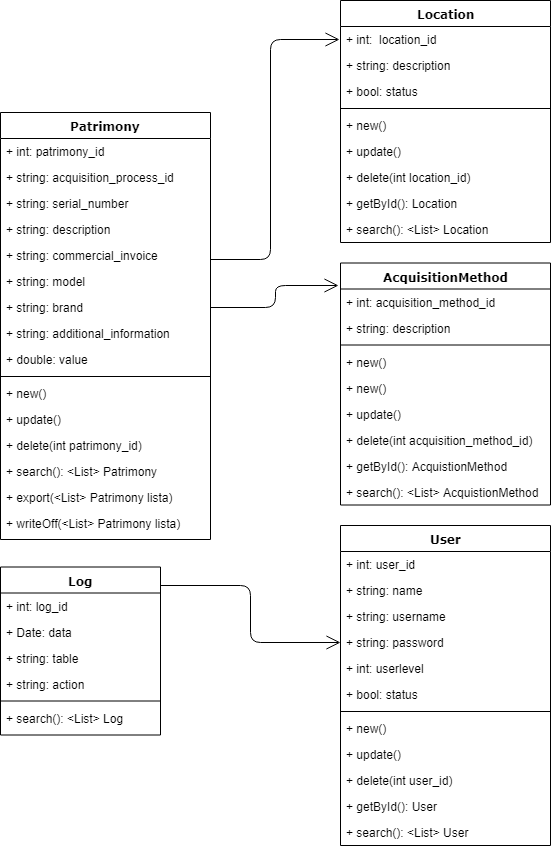

The diagram above was exported from draw.io. Its source (the exported page's mxGraphModel, read from the mxfile embedded in the PNG):
<mxGraphModel dx="1394" dy="1565" grid="1" gridSize="10" guides="1" tooltips="1" connect="1" arrows="1" fold="1" page="1" pageScale="1" pageWidth="1100" pageHeight="850" background="#ffffff" math="0" shadow="0">
  <root>
    <mxCell id="0" />
    <mxCell id="1" parent="0" />
    <mxCell id="78961159f06e98e8-17" value="Patrimony" style="swimlane;html=1;fontStyle=1;align=center;verticalAlign=top;childLayout=stackLayout;horizontal=1;startSize=26;horizontalStack=0;resizeParent=1;resizeLast=0;collapsible=1;marginBottom=0;swimlaneFillColor=#ffffff;rounded=0;shadow=0;comic=0;labelBackgroundColor=none;strokeColor=#000000;strokeWidth=1;fillColor=none;fontFamily=Verdana;fontSize=12;fontColor=#000000;" parent="1" vertex="1">
      <mxGeometry x="90" y="83" width="210" height="427" as="geometry" />
    </mxCell>
    <mxCell id="78961159f06e98e8-21" value="+ int: patrimony_id" style="text;html=1;strokeColor=none;fillColor=none;align=left;verticalAlign=top;spacingLeft=4;spacingRight=4;whiteSpace=wrap;overflow=hidden;rotatable=0;points=[[0,0.5],[1,0.5]];portConstraint=eastwest;" parent="78961159f06e98e8-17" vertex="1">
      <mxGeometry y="26" width="210" height="26" as="geometry" />
    </mxCell>
    <mxCell id="78961159f06e98e8-23" value="+ string: acquisition_process_id" style="text;html=1;strokeColor=none;fillColor=none;align=left;verticalAlign=top;spacingLeft=4;spacingRight=4;whiteSpace=wrap;overflow=hidden;rotatable=0;points=[[0,0.5],[1,0.5]];portConstraint=eastwest;" parent="78961159f06e98e8-17" vertex="1">
      <mxGeometry y="52" width="210" height="26" as="geometry" />
    </mxCell>
    <mxCell id="DbT0QO-EuUWWUGtRBNxC-56" value="+ string: serial_number" style="text;html=1;strokeColor=none;fillColor=none;align=left;verticalAlign=top;spacingLeft=4;spacingRight=4;whiteSpace=wrap;overflow=hidden;rotatable=0;points=[[0,0.5],[1,0.5]];portConstraint=eastwest;" parent="78961159f06e98e8-17" vertex="1">
      <mxGeometry y="78" width="210" height="26" as="geometry" />
    </mxCell>
    <mxCell id="78961159f06e98e8-25" value="+ string: description" style="text;html=1;strokeColor=none;fillColor=none;align=left;verticalAlign=top;spacingLeft=4;spacingRight=4;whiteSpace=wrap;overflow=hidden;rotatable=0;points=[[0,0.5],[1,0.5]];portConstraint=eastwest;" parent="78961159f06e98e8-17" vertex="1">
      <mxGeometry y="104" width="210" height="26" as="geometry" />
    </mxCell>
    <mxCell id="78961159f06e98e8-26" value="+ string: commercial_invoice" style="text;html=1;strokeColor=none;fillColor=none;align=left;verticalAlign=top;spacingLeft=4;spacingRight=4;whiteSpace=wrap;overflow=hidden;rotatable=0;points=[[0,0.5],[1,0.5]];portConstraint=eastwest;" parent="78961159f06e98e8-17" vertex="1">
      <mxGeometry y="130" width="210" height="26" as="geometry" />
    </mxCell>
    <mxCell id="DbT0QO-EuUWWUGtRBNxC-58" value="+ string: model" style="text;html=1;strokeColor=none;fillColor=none;align=left;verticalAlign=top;spacingLeft=4;spacingRight=4;whiteSpace=wrap;overflow=hidden;rotatable=0;points=[[0,0.5],[1,0.5]];portConstraint=eastwest;" parent="78961159f06e98e8-17" vertex="1">
      <mxGeometry y="156" width="210" height="26" as="geometry" />
    </mxCell>
    <mxCell id="78961159f06e98e8-24" value="+ string: brand" style="text;html=1;strokeColor=none;fillColor=none;align=left;verticalAlign=top;spacingLeft=4;spacingRight=4;whiteSpace=wrap;overflow=hidden;rotatable=0;points=[[0,0.5],[1,0.5]];portConstraint=eastwest;" parent="78961159f06e98e8-17" vertex="1">
      <mxGeometry y="182" width="210" height="26" as="geometry" />
    </mxCell>
    <mxCell id="DbT0QO-EuUWWUGtRBNxC-60" value="+ string:&amp;nbsp;&lt;span&gt;additional_information&lt;/span&gt;" style="text;html=1;strokeColor=none;fillColor=none;align=left;verticalAlign=top;spacingLeft=4;spacingRight=4;whiteSpace=wrap;overflow=hidden;rotatable=0;points=[[0,0.5],[1,0.5]];portConstraint=eastwest;" parent="78961159f06e98e8-17" vertex="1">
      <mxGeometry y="208" width="210" height="26" as="geometry" />
    </mxCell>
    <mxCell id="DbT0QO-EuUWWUGtRBNxC-57" value="+ double: value" style="text;html=1;strokeColor=none;fillColor=none;align=left;verticalAlign=top;spacingLeft=4;spacingRight=4;whiteSpace=wrap;overflow=hidden;rotatable=0;points=[[0,0.5],[1,0.5]];portConstraint=eastwest;" parent="78961159f06e98e8-17" vertex="1">
      <mxGeometry y="234" width="210" height="26" as="geometry" />
    </mxCell>
    <mxCell id="78961159f06e98e8-19" value="" style="line;html=1;strokeWidth=1;fillColor=none;align=left;verticalAlign=middle;spacingTop=-1;spacingLeft=3;spacingRight=3;rotatable=0;labelPosition=right;points=[];portConstraint=eastwest;" parent="78961159f06e98e8-17" vertex="1">
      <mxGeometry y="260" width="210" height="8" as="geometry" />
    </mxCell>
    <mxCell id="DbT0QO-EuUWWUGtRBNxC-12" value="+ new()" style="text;html=1;strokeColor=none;fillColor=none;align=left;verticalAlign=top;spacingLeft=4;spacingRight=4;whiteSpace=wrap;overflow=hidden;rotatable=0;points=[[0,0.5],[1,0.5]];portConstraint=eastwest;" parent="78961159f06e98e8-17" vertex="1">
      <mxGeometry y="268" width="210" height="26" as="geometry" />
    </mxCell>
    <mxCell id="DbT0QO-EuUWWUGtRBNxC-13" value="+ update()" style="text;html=1;strokeColor=none;fillColor=none;align=left;verticalAlign=top;spacingLeft=4;spacingRight=4;whiteSpace=wrap;overflow=hidden;rotatable=0;points=[[0,0.5],[1,0.5]];portConstraint=eastwest;" parent="78961159f06e98e8-17" vertex="1">
      <mxGeometry y="294" width="210" height="26" as="geometry" />
    </mxCell>
    <mxCell id="DbT0QO-EuUWWUGtRBNxC-14" value="+ delete(int patrimony_id)" style="text;html=1;strokeColor=none;fillColor=none;align=left;verticalAlign=top;spacingLeft=4;spacingRight=4;whiteSpace=wrap;overflow=hidden;rotatable=0;points=[[0,0.5],[1,0.5]];portConstraint=eastwest;" parent="78961159f06e98e8-17" vertex="1">
      <mxGeometry y="320" width="210" height="26" as="geometry" />
    </mxCell>
    <mxCell id="DbT0QO-EuUWWUGtRBNxC-15" value="+ search(): &amp;lt;List&amp;gt; Patrimony" style="text;html=1;strokeColor=none;fillColor=none;align=left;verticalAlign=top;spacingLeft=4;spacingRight=4;whiteSpace=wrap;overflow=hidden;rotatable=0;points=[[0,0.5],[1,0.5]];portConstraint=eastwest;" parent="78961159f06e98e8-17" vertex="1">
      <mxGeometry y="346" width="210" height="26" as="geometry" />
    </mxCell>
    <mxCell id="DbT0QO-EuUWWUGtRBNxC-63" value="+ export(&amp;lt;List&amp;gt; Patrimony lista)" style="text;html=1;strokeColor=none;fillColor=none;align=left;verticalAlign=top;spacingLeft=4;spacingRight=4;whiteSpace=wrap;overflow=hidden;rotatable=0;points=[[0,0.5],[1,0.5]];portConstraint=eastwest;" parent="78961159f06e98e8-17" vertex="1">
      <mxGeometry y="372" width="210" height="26" as="geometry" />
    </mxCell>
    <mxCell id="DbT0QO-EuUWWUGtRBNxC-46" value="+ writeOff(&amp;lt;List&amp;gt; Patrimony lista)" style="text;html=1;strokeColor=none;fillColor=none;align=left;verticalAlign=top;spacingLeft=4;spacingRight=4;whiteSpace=wrap;overflow=hidden;rotatable=0;points=[[0,0.5],[1,0.5]];portConstraint=eastwest;" parent="78961159f06e98e8-17" vertex="1">
      <mxGeometry y="398" width="210" height="26" as="geometry" />
    </mxCell>
    <mxCell id="78961159f06e98e8-30" value="Location" style="swimlane;html=1;fontStyle=1;align=center;verticalAlign=top;childLayout=stackLayout;horizontal=1;startSize=26;horizontalStack=0;resizeParent=1;resizeLast=0;collapsible=1;marginBottom=0;swimlaneFillColor=#ffffff;rounded=0;shadow=0;comic=0;labelBackgroundColor=none;strokeColor=#000000;strokeWidth=1;fillColor=none;fontFamily=Verdana;fontSize=12;fontColor=#000000;" parent="1" vertex="1">
      <mxGeometry x="430" y="-29" width="210" height="242" as="geometry" />
    </mxCell>
    <mxCell id="DbT0QO-EuUWWUGtRBNxC-24" value="+ int:&amp;nbsp; location_id" style="text;html=1;strokeColor=none;fillColor=none;align=left;verticalAlign=top;spacingLeft=4;spacingRight=4;whiteSpace=wrap;overflow=hidden;rotatable=0;points=[[0,0.5],[1,0.5]];portConstraint=eastwest;" parent="78961159f06e98e8-30" vertex="1">
      <mxGeometry y="26" width="210" height="26" as="geometry" />
    </mxCell>
    <mxCell id="DbT0QO-EuUWWUGtRBNxC-25" value="+ string: description" style="text;html=1;strokeColor=none;fillColor=none;align=left;verticalAlign=top;spacingLeft=4;spacingRight=4;whiteSpace=wrap;overflow=hidden;rotatable=0;points=[[0,0.5],[1,0.5]];portConstraint=eastwest;" parent="78961159f06e98e8-30" vertex="1">
      <mxGeometry y="52" width="210" height="26" as="geometry" />
    </mxCell>
    <mxCell id="DbT0QO-EuUWWUGtRBNxC-26" value="+ bool: status" style="text;html=1;strokeColor=none;fillColor=none;align=left;verticalAlign=top;spacingLeft=4;spacingRight=4;whiteSpace=wrap;overflow=hidden;rotatable=0;points=[[0,0.5],[1,0.5]];portConstraint=eastwest;" parent="78961159f06e98e8-30" vertex="1">
      <mxGeometry y="78" width="210" height="26" as="geometry" />
    </mxCell>
    <mxCell id="78961159f06e98e8-38" value="" style="line;html=1;strokeWidth=1;fillColor=none;align=left;verticalAlign=middle;spacingTop=-1;spacingLeft=3;spacingRight=3;rotatable=0;labelPosition=right;points=[];portConstraint=eastwest;" parent="78961159f06e98e8-30" vertex="1">
      <mxGeometry y="104" width="210" height="8" as="geometry" />
    </mxCell>
    <mxCell id="78961159f06e98e8-39" value="+ new()" style="text;html=1;strokeColor=none;fillColor=none;align=left;verticalAlign=top;spacingLeft=4;spacingRight=4;whiteSpace=wrap;overflow=hidden;rotatable=0;points=[[0,0.5],[1,0.5]];portConstraint=eastwest;" parent="78961159f06e98e8-30" vertex="1">
      <mxGeometry y="112" width="210" height="26" as="geometry" />
    </mxCell>
    <mxCell id="78961159f06e98e8-40" value="+ update()" style="text;html=1;strokeColor=none;fillColor=none;align=left;verticalAlign=top;spacingLeft=4;spacingRight=4;whiteSpace=wrap;overflow=hidden;rotatable=0;points=[[0,0.5],[1,0.5]];portConstraint=eastwest;" parent="78961159f06e98e8-30" vertex="1">
      <mxGeometry y="138" width="210" height="26" as="geometry" />
    </mxCell>
    <mxCell id="78961159f06e98e8-42" value="+ delete(int location_id)&amp;nbsp;" style="text;html=1;strokeColor=none;fillColor=none;align=left;verticalAlign=top;spacingLeft=4;spacingRight=4;whiteSpace=wrap;overflow=hidden;rotatable=0;points=[[0,0.5],[1,0.5]];portConstraint=eastwest;" parent="78961159f06e98e8-30" vertex="1">
      <mxGeometry y="164" width="210" height="26" as="geometry" />
    </mxCell>
    <mxCell id="DbT0QO-EuUWWUGtRBNxC-27" value="+ getById(): Location" style="text;html=1;strokeColor=none;fillColor=none;align=left;verticalAlign=top;spacingLeft=4;spacingRight=4;whiteSpace=wrap;overflow=hidden;rotatable=0;points=[[0,0.5],[1,0.5]];portConstraint=eastwest;" parent="78961159f06e98e8-30" vertex="1">
      <mxGeometry y="190" width="210" height="26" as="geometry" />
    </mxCell>
    <mxCell id="DbT0QO-EuUWWUGtRBNxC-11" value="+ search(): &amp;lt;List&amp;gt; Location" style="text;html=1;strokeColor=none;fillColor=none;align=left;verticalAlign=top;spacingLeft=4;spacingRight=4;whiteSpace=wrap;overflow=hidden;rotatable=0;points=[[0,0.5],[1,0.5]];portConstraint=eastwest;" parent="78961159f06e98e8-30" vertex="1">
      <mxGeometry y="216" width="210" height="26" as="geometry" />
    </mxCell>
    <mxCell id="78961159f06e98e8-43" value="AcquisitionMethod" style="swimlane;html=1;fontStyle=1;align=center;verticalAlign=top;childLayout=stackLayout;horizontal=1;startSize=26;horizontalStack=0;resizeParent=1;resizeLast=0;collapsible=1;marginBottom=0;swimlaneFillColor=#ffffff;rounded=0;shadow=0;comic=0;labelBackgroundColor=none;strokeColor=#000000;strokeWidth=1;fillColor=none;fontFamily=Verdana;fontSize=12;fontColor=#000000;" parent="1" vertex="1">
      <mxGeometry x="430" y="233.5" width="210" height="242" as="geometry" />
    </mxCell>
    <mxCell id="78961159f06e98e8-44" value="+ int: acquisition_method_id" style="text;html=1;strokeColor=none;fillColor=none;align=left;verticalAlign=top;spacingLeft=4;spacingRight=4;whiteSpace=wrap;overflow=hidden;rotatable=0;points=[[0,0.5],[1,0.5]];portConstraint=eastwest;" parent="78961159f06e98e8-43" vertex="1">
      <mxGeometry y="26" width="210" height="26" as="geometry" />
    </mxCell>
    <mxCell id="78961159f06e98e8-45" value="+ string: description" style="text;html=1;strokeColor=none;fillColor=none;align=left;verticalAlign=top;spacingLeft=4;spacingRight=4;whiteSpace=wrap;overflow=hidden;rotatable=0;points=[[0,0.5],[1,0.5]];portConstraint=eastwest;" parent="78961159f06e98e8-43" vertex="1">
      <mxGeometry y="52" width="210" height="26" as="geometry" />
    </mxCell>
    <mxCell id="78961159f06e98e8-51" value="" style="line;html=1;strokeWidth=1;fillColor=none;align=left;verticalAlign=middle;spacingTop=-1;spacingLeft=3;spacingRight=3;rotatable=0;labelPosition=right;points=[];portConstraint=eastwest;" parent="78961159f06e98e8-43" vertex="1">
      <mxGeometry y="78" width="210" height="8" as="geometry" />
    </mxCell>
    <mxCell id="DbT0QO-EuUWWUGtRBNxC-64" value="+ new()" style="text;html=1;strokeColor=none;fillColor=none;align=left;verticalAlign=top;spacingLeft=4;spacingRight=4;whiteSpace=wrap;overflow=hidden;rotatable=0;points=[[0,0.5],[1,0.5]];portConstraint=eastwest;" parent="78961159f06e98e8-43" vertex="1">
      <mxGeometry y="86" width="210" height="26" as="geometry" />
    </mxCell>
    <mxCell id="DbT0QO-EuUWWUGtRBNxC-28" value="+ new()" style="text;html=1;strokeColor=none;fillColor=none;align=left;verticalAlign=top;spacingLeft=4;spacingRight=4;whiteSpace=wrap;overflow=hidden;rotatable=0;points=[[0,0.5],[1,0.5]];portConstraint=eastwest;" parent="78961159f06e98e8-43" vertex="1">
      <mxGeometry y="112" width="210" height="26" as="geometry" />
    </mxCell>
    <mxCell id="DbT0QO-EuUWWUGtRBNxC-29" value="+ update()" style="text;html=1;strokeColor=none;fillColor=none;align=left;verticalAlign=top;spacingLeft=4;spacingRight=4;whiteSpace=wrap;overflow=hidden;rotatable=0;points=[[0,0.5],[1,0.5]];portConstraint=eastwest;" parent="78961159f06e98e8-43" vertex="1">
      <mxGeometry y="138" width="210" height="26" as="geometry" />
    </mxCell>
    <mxCell id="DbT0QO-EuUWWUGtRBNxC-30" value="+ delete(int acquisition_method_id)&amp;nbsp;" style="text;html=1;strokeColor=none;fillColor=none;align=left;verticalAlign=top;spacingLeft=4;spacingRight=4;whiteSpace=wrap;overflow=hidden;rotatable=0;points=[[0,0.5],[1,0.5]];portConstraint=eastwest;" parent="78961159f06e98e8-43" vertex="1">
      <mxGeometry y="164" width="210" height="26" as="geometry" />
    </mxCell>
    <mxCell id="DbT0QO-EuUWWUGtRBNxC-31" value="+ getById(): AcquistionMethod" style="text;html=1;strokeColor=none;fillColor=none;align=left;verticalAlign=top;spacingLeft=4;spacingRight=4;whiteSpace=wrap;overflow=hidden;rotatable=0;points=[[0,0.5],[1,0.5]];portConstraint=eastwest;" parent="78961159f06e98e8-43" vertex="1">
      <mxGeometry y="190" width="210" height="26" as="geometry" />
    </mxCell>
    <mxCell id="DbT0QO-EuUWWUGtRBNxC-32" value="+ search(): &amp;lt;List&amp;gt; AcquistionMethod" style="text;html=1;strokeColor=none;fillColor=none;align=left;verticalAlign=top;spacingLeft=4;spacingRight=4;whiteSpace=wrap;overflow=hidden;rotatable=0;points=[[0,0.5],[1,0.5]];portConstraint=eastwest;" parent="78961159f06e98e8-43" vertex="1">
      <mxGeometry y="216" width="210" height="26" as="geometry" />
    </mxCell>
    <mxCell id="DbT0QO-EuUWWUGtRBNxC-2" value="Log" style="swimlane;html=1;fontStyle=1;align=center;verticalAlign=top;childLayout=stackLayout;horizontal=1;startSize=26;horizontalStack=0;resizeParent=1;resizeLast=0;collapsible=1;marginBottom=0;swimlaneFillColor=#ffffff;rounded=0;shadow=0;comic=0;labelBackgroundColor=none;strokeColor=#000000;strokeWidth=1;fillColor=none;fontFamily=Verdana;fontSize=12;fontColor=#000000;" parent="1" vertex="1">
      <mxGeometry x="90" y="537.5" width="160" height="168" as="geometry" />
    </mxCell>
    <mxCell id="DbT0QO-EuUWWUGtRBNxC-3" value="+ int: log_id" style="text;html=1;strokeColor=none;fillColor=none;align=left;verticalAlign=top;spacingLeft=4;spacingRight=4;whiteSpace=wrap;overflow=hidden;rotatable=0;points=[[0,0.5],[1,0.5]];portConstraint=eastwest;" parent="DbT0QO-EuUWWUGtRBNxC-2" vertex="1">
      <mxGeometry y="26" width="160" height="26" as="geometry" />
    </mxCell>
    <mxCell id="DbT0QO-EuUWWUGtRBNxC-4" value="+ Date: data" style="text;html=1;strokeColor=none;fillColor=none;align=left;verticalAlign=top;spacingLeft=4;spacingRight=4;whiteSpace=wrap;overflow=hidden;rotatable=0;points=[[0,0.5],[1,0.5]];portConstraint=eastwest;" parent="DbT0QO-EuUWWUGtRBNxC-2" vertex="1">
      <mxGeometry y="52" width="160" height="26" as="geometry" />
    </mxCell>
    <mxCell id="DbT0QO-EuUWWUGtRBNxC-5" value="+ string: table" style="text;html=1;strokeColor=none;fillColor=none;align=left;verticalAlign=top;spacingLeft=4;spacingRight=4;whiteSpace=wrap;overflow=hidden;rotatable=0;points=[[0,0.5],[1,0.5]];portConstraint=eastwest;" parent="DbT0QO-EuUWWUGtRBNxC-2" vertex="1">
      <mxGeometry y="78" width="160" height="26" as="geometry" />
    </mxCell>
    <mxCell id="DbT0QO-EuUWWUGtRBNxC-6" value="+ string: action" style="text;html=1;strokeColor=none;fillColor=none;align=left;verticalAlign=top;spacingLeft=4;spacingRight=4;whiteSpace=wrap;overflow=hidden;rotatable=0;points=[[0,0.5],[1,0.5]];portConstraint=eastwest;" parent="DbT0QO-EuUWWUGtRBNxC-2" vertex="1">
      <mxGeometry y="104" width="160" height="26" as="geometry" />
    </mxCell>
    <mxCell id="DbT0QO-EuUWWUGtRBNxC-8" value="" style="line;html=1;strokeWidth=1;fillColor=none;align=left;verticalAlign=middle;spacingTop=-1;spacingLeft=3;spacingRight=3;rotatable=0;labelPosition=right;points=[];portConstraint=eastwest;" parent="DbT0QO-EuUWWUGtRBNxC-2" vertex="1">
      <mxGeometry y="130" width="160" height="8" as="geometry" />
    </mxCell>
    <mxCell id="DbT0QO-EuUWWUGtRBNxC-9" value="+ search(): &amp;lt;List&amp;gt; Log" style="text;html=1;strokeColor=none;fillColor=none;align=left;verticalAlign=top;spacingLeft=4;spacingRight=4;whiteSpace=wrap;overflow=hidden;rotatable=0;points=[[0,0.5],[1,0.5]];portConstraint=eastwest;" parent="DbT0QO-EuUWWUGtRBNxC-2" vertex="1">
      <mxGeometry y="138" width="160" height="26" as="geometry" />
    </mxCell>
    <mxCell id="DbT0QO-EuUWWUGtRBNxC-33" value="User" style="swimlane;html=1;fontStyle=1;align=center;verticalAlign=top;childLayout=stackLayout;horizontal=1;startSize=26;horizontalStack=0;resizeParent=1;resizeLast=0;collapsible=1;marginBottom=0;swimlaneFillColor=#ffffff;rounded=0;shadow=0;comic=0;labelBackgroundColor=none;strokeColor=#000000;strokeWidth=1;fillColor=none;fontFamily=Verdana;fontSize=12;fontColor=#000000;" parent="1" vertex="1">
      <mxGeometry x="430" y="496" width="210" height="320" as="geometry" />
    </mxCell>
    <mxCell id="DbT0QO-EuUWWUGtRBNxC-34" value="+ int: user_id" style="text;html=1;strokeColor=none;fillColor=none;align=left;verticalAlign=top;spacingLeft=4;spacingRight=4;whiteSpace=wrap;overflow=hidden;rotatable=0;points=[[0,0.5],[1,0.5]];portConstraint=eastwest;" parent="DbT0QO-EuUWWUGtRBNxC-33" vertex="1">
      <mxGeometry y="26" width="210" height="26" as="geometry" />
    </mxCell>
    <mxCell id="DbT0QO-EuUWWUGtRBNxC-43" value="+ string: name" style="text;html=1;strokeColor=none;fillColor=none;align=left;verticalAlign=top;spacingLeft=4;spacingRight=4;whiteSpace=wrap;overflow=hidden;rotatable=0;points=[[0,0.5],[1,0.5]];portConstraint=eastwest;" parent="DbT0QO-EuUWWUGtRBNxC-33" vertex="1">
      <mxGeometry y="52" width="210" height="26" as="geometry" />
    </mxCell>
    <mxCell id="DbT0QO-EuUWWUGtRBNxC-35" value="+ string: username" style="text;html=1;strokeColor=none;fillColor=none;align=left;verticalAlign=top;spacingLeft=4;spacingRight=4;whiteSpace=wrap;overflow=hidden;rotatable=0;points=[[0,0.5],[1,0.5]];portConstraint=eastwest;" parent="DbT0QO-EuUWWUGtRBNxC-33" vertex="1">
      <mxGeometry y="78" width="210" height="26" as="geometry" />
    </mxCell>
    <mxCell id="DbT0QO-EuUWWUGtRBNxC-45" value="+ string: password" style="text;html=1;strokeColor=none;fillColor=none;align=left;verticalAlign=top;spacingLeft=4;spacingRight=4;whiteSpace=wrap;overflow=hidden;rotatable=0;points=[[0,0.5],[1,0.5]];portConstraint=eastwest;" parent="DbT0QO-EuUWWUGtRBNxC-33" vertex="1">
      <mxGeometry y="104" width="210" height="26" as="geometry" />
    </mxCell>
    <mxCell id="DbT0QO-EuUWWUGtRBNxC-36" value="+ int: userlevel" style="text;html=1;strokeColor=none;fillColor=none;align=left;verticalAlign=top;spacingLeft=4;spacingRight=4;whiteSpace=wrap;overflow=hidden;rotatable=0;points=[[0,0.5],[1,0.5]];portConstraint=eastwest;" parent="DbT0QO-EuUWWUGtRBNxC-33" vertex="1">
      <mxGeometry y="130" width="210" height="26" as="geometry" />
    </mxCell>
    <mxCell id="AP4DxN6LwRROXGZy620L-1" value="+ bool: status" style="text;html=1;strokeColor=none;fillColor=none;align=left;verticalAlign=top;spacingLeft=4;spacingRight=4;whiteSpace=wrap;overflow=hidden;rotatable=0;points=[[0,0.5],[1,0.5]];portConstraint=eastwest;" vertex="1" parent="DbT0QO-EuUWWUGtRBNxC-33">
      <mxGeometry y="156" width="210" height="26" as="geometry" />
    </mxCell>
    <mxCell id="DbT0QO-EuUWWUGtRBNxC-37" value="" style="line;html=1;strokeWidth=1;fillColor=none;align=left;verticalAlign=middle;spacingTop=-1;spacingLeft=3;spacingRight=3;rotatable=0;labelPosition=right;points=[];portConstraint=eastwest;" parent="DbT0QO-EuUWWUGtRBNxC-33" vertex="1">
      <mxGeometry y="182" width="210" height="8" as="geometry" />
    </mxCell>
    <mxCell id="DbT0QO-EuUWWUGtRBNxC-38" value="+ new()" style="text;html=1;strokeColor=none;fillColor=none;align=left;verticalAlign=top;spacingLeft=4;spacingRight=4;whiteSpace=wrap;overflow=hidden;rotatable=0;points=[[0,0.5],[1,0.5]];portConstraint=eastwest;" parent="DbT0QO-EuUWWUGtRBNxC-33" vertex="1">
      <mxGeometry y="190" width="210" height="26" as="geometry" />
    </mxCell>
    <mxCell id="DbT0QO-EuUWWUGtRBNxC-39" value="+ update()" style="text;html=1;strokeColor=none;fillColor=none;align=left;verticalAlign=top;spacingLeft=4;spacingRight=4;whiteSpace=wrap;overflow=hidden;rotatable=0;points=[[0,0.5],[1,0.5]];portConstraint=eastwest;" parent="DbT0QO-EuUWWUGtRBNxC-33" vertex="1">
      <mxGeometry y="216" width="210" height="26" as="geometry" />
    </mxCell>
    <mxCell id="DbT0QO-EuUWWUGtRBNxC-40" value="+ delete(int user_id)&amp;nbsp;" style="text;html=1;strokeColor=none;fillColor=none;align=left;verticalAlign=top;spacingLeft=4;spacingRight=4;whiteSpace=wrap;overflow=hidden;rotatable=0;points=[[0,0.5],[1,0.5]];portConstraint=eastwest;" parent="DbT0QO-EuUWWUGtRBNxC-33" vertex="1">
      <mxGeometry y="242" width="210" height="26" as="geometry" />
    </mxCell>
    <mxCell id="DbT0QO-EuUWWUGtRBNxC-41" value="+ getById(): User" style="text;html=1;strokeColor=none;fillColor=none;align=left;verticalAlign=top;spacingLeft=4;spacingRight=4;whiteSpace=wrap;overflow=hidden;rotatable=0;points=[[0,0.5],[1,0.5]];portConstraint=eastwest;" parent="DbT0QO-EuUWWUGtRBNxC-33" vertex="1">
      <mxGeometry y="268" width="210" height="26" as="geometry" />
    </mxCell>
    <mxCell id="DbT0QO-EuUWWUGtRBNxC-42" value="+ search(): &amp;lt;List&amp;gt; User" style="text;html=1;strokeColor=none;fillColor=none;align=left;verticalAlign=top;spacingLeft=4;spacingRight=4;whiteSpace=wrap;overflow=hidden;rotatable=0;points=[[0,0.5],[1,0.5]];portConstraint=eastwest;" parent="DbT0QO-EuUWWUGtRBNxC-33" vertex="1">
      <mxGeometry y="294" width="210" height="26" as="geometry" />
    </mxCell>
    <mxCell id="DbT0QO-EuUWWUGtRBNxC-54" value="" style="endArrow=open;endFill=1;endSize=12;html=1;exitX=0.998;exitY=0.11;exitDx=0;exitDy=0;exitPerimeter=0;entryX=0;entryY=0.5;entryDx=0;entryDy=0;edgeStyle=orthogonalEdgeStyle;" parent="1" source="DbT0QO-EuUWWUGtRBNxC-2" target="DbT0QO-EuUWWUGtRBNxC-45" edge="1">
      <mxGeometry width="160" relative="1" as="geometry">
        <mxPoint x="-50" y="790" as="sourcePoint" />
        <mxPoint x="110" y="790" as="targetPoint" />
        <Array as="points" />
      </mxGeometry>
    </mxCell>
    <mxCell id="DbT0QO-EuUWWUGtRBNxC-61" value="" style="endArrow=open;endFill=1;endSize=12;html=1;edgeStyle=orthogonalEdgeStyle;" parent="1" edge="1">
      <mxGeometry width="160" relative="1" as="geometry">
        <mxPoint x="300" y="230" as="sourcePoint" />
        <mxPoint x="429" y="10" as="targetPoint" />
        <Array as="points">
          <mxPoint x="300" y="230" />
          <mxPoint x="360" y="230" />
          <mxPoint x="360" y="10" />
        </Array>
      </mxGeometry>
    </mxCell>
    <mxCell id="DbT0QO-EuUWWUGtRBNxC-62" value="" style="endArrow=open;endFill=1;endSize=12;html=1;exitX=1;exitY=0.5;exitDx=0;exitDy=0;entryX=-0.01;entryY=0.093;entryDx=0;entryDy=0;entryPerimeter=0;edgeStyle=orthogonalEdgeStyle;" parent="1" source="78961159f06e98e8-24" target="78961159f06e98e8-43" edge="1">
      <mxGeometry width="160" relative="1" as="geometry">
        <mxPoint x="90" y="810" as="sourcePoint" />
        <mxPoint x="790" y="240" as="targetPoint" />
      </mxGeometry>
    </mxCell>
  </root>
</mxGraphModel>